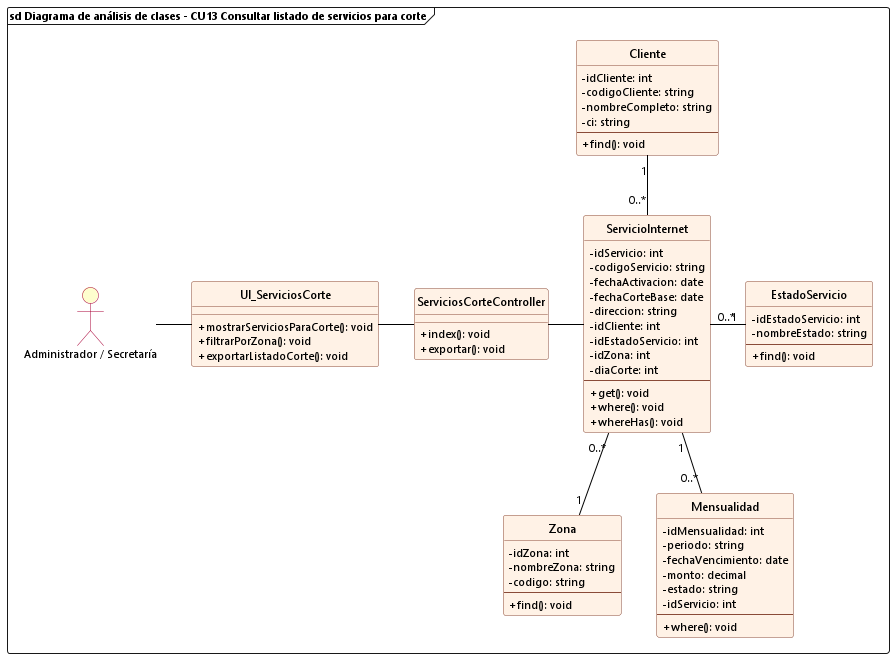

The diagram above was rendered by PlantUML. Its source (embedded in the PNG):
@startuml cu13_analisis_servicios_corte
allowmixing

skinparam backgroundColor white
skinparam defaultFontName "Segoe UI"
skinparam defaultFontSize 11
skinparam classFontSize 12
skinparam classAttributeIconSize 0
hide circle

skinparam class {
    BackgroundColor #FFF2E6
    BorderColor #8A4B38
    RoundCorner 6
    HeaderBackgroundColor #FFF2E6
    ArrowColor black
}

skinparam actor {
    BackgroundColor #FEFECE
    BorderColor #A80036
}

frame "sd Diagrama de análisis de clases - CU13 Consultar listado de servicios para corte" {
    actor "Administrador / Secretaría" as Admin
    
    class UI_ServiciosCorte {
        + mostrarServiciosParaCorte(): void
        + filtrarPorZona(): void
        + exportarListadoCorte(): void
    }

    class ServiciosCorteController {
        + index(): void
        + exportar(): void
    }

    class ServicioInternet {
        - idServicio: int
        - codigoServicio: string
        - fechaActivacion: date
        - fechaCorteBase: date
        - direccion: string
        - idCliente: int
        - idEstadoServicio: int
        - idZona: int
        - diaCorte: int
        --
        + get(): void
        + where(): void
        + whereHas(): void
    }

    class Cliente {
        - idCliente: int
        - codigoCliente: string
        - nombreCompleto: string
        - ci: string
        --
        + find(): void
    }

    class Zona {
        - idZona: int
        - nombreZona: string
        - codigo: string
        --
        + find(): void
    }

    class EstadoServicio {
        - idEstadoServicio: int
        - nombreEstado: string
        --
        + find(): void
    }

    class Mensualidad {
        - idMensualidad: int
        - periodo: string
        - fechaVencimiento: date
        - monto: decimal
        - estado: string
        - idServicio: int
        --
        + where(): void
    }

    Admin -right- UI_ServiciosCorte
    UI_ServiciosCorte -right- ServiciosCorteController
    ServiciosCorteController -right- ServicioInternet

    ServicioInternet "0..*" -up- "1" Cliente
    ServicioInternet "0..*" -down- "1" Zona
    ServicioInternet "0..*" -right- "1" EstadoServicio
    ServicioInternet "1" -- "0..*" Mensualidad
}
@enduml